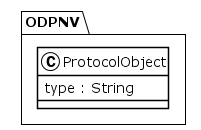

The diagram above was rendered by PlantUML. Its source (embedded in the PNG):
@startuml
!theme plain
package ODPNV {
class ProtocolObject {
	 type : String
}
}
@enduml